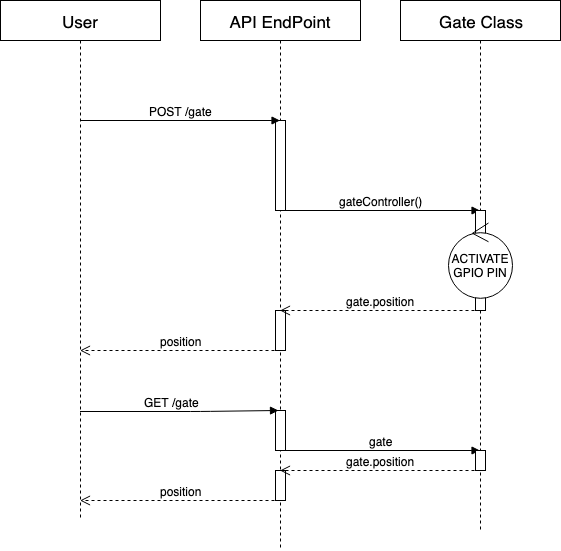

The diagram above was exported from draw.io. Its source (the exported page's mxGraphModel, read from the mxfile embedded in the PNG):
<mxGraphModel dx="758" dy="493" grid="1" gridSize="10" guides="1" tooltips="1" connect="1" arrows="1" fold="1" page="1" pageScale="1" pageWidth="850" pageHeight="1100" math="0" shadow="0">
  <root>
    <mxCell id="0" />
    <mxCell id="1" parent="0" />
    <mxCell id="9AIZIs1C3EG0_J71Pj8F-69" value="API EndPoint" style="shape=umlLifeline;perimeter=lifelinePerimeter;whiteSpace=wrap;html=1;container=1;collapsible=0;recursiveResize=0;outlineConnect=0;fontSize=17;" vertex="1" parent="1">
      <mxGeometry x="240" y="40" width="160" height="550" as="geometry" />
    </mxCell>
    <mxCell id="9AIZIs1C3EG0_J71Pj8F-73" value="" style="html=1;points=[];perimeter=orthogonalPerimeter;fontSize=17;" vertex="1" parent="9AIZIs1C3EG0_J71Pj8F-69">
      <mxGeometry x="75" y="120" width="10" height="90" as="geometry" />
    </mxCell>
    <mxCell id="9AIZIs1C3EG0_J71Pj8F-75" value="" style="html=1;points=[];perimeter=orthogonalPerimeter;fontSize=12;" vertex="1" parent="9AIZIs1C3EG0_J71Pj8F-69">
      <mxGeometry x="75" y="410" width="10" height="40" as="geometry" />
    </mxCell>
    <mxCell id="9AIZIs1C3EG0_J71Pj8F-76" value="gateController()" style="html=1;verticalAlign=bottom;endArrow=block;fontSize=12;" edge="1" parent="9AIZIs1C3EG0_J71Pj8F-69" target="9AIZIs1C3EG0_J71Pj8F-70">
      <mxGeometry width="80" relative="1" as="geometry">
        <mxPoint x="80" y="210" as="sourcePoint" />
        <mxPoint x="160" y="210" as="targetPoint" />
      </mxGeometry>
    </mxCell>
    <mxCell id="9AIZIs1C3EG0_J71Pj8F-82" value="" style="html=1;points=[];perimeter=orthogonalPerimeter;fontSize=12;" vertex="1" parent="9AIZIs1C3EG0_J71Pj8F-69">
      <mxGeometry x="75" y="310" width="10" height="40" as="geometry" />
    </mxCell>
    <mxCell id="9AIZIs1C3EG0_J71Pj8F-83" value="position&lt;br&gt;" style="html=1;verticalAlign=bottom;endArrow=open;dashed=1;endSize=8;fontSize=12;" edge="1" parent="9AIZIs1C3EG0_J71Pj8F-69" target="9AIZIs1C3EG0_J71Pj8F-71">
      <mxGeometry relative="1" as="geometry">
        <mxPoint x="80" y="350" as="sourcePoint" />
        <mxPoint y="350" as="targetPoint" />
      </mxGeometry>
    </mxCell>
    <mxCell id="9AIZIs1C3EG0_J71Pj8F-84" value="gate" style="html=1;verticalAlign=bottom;endArrow=block;fontSize=12;" edge="1" parent="9AIZIs1C3EG0_J71Pj8F-69" target="9AIZIs1C3EG0_J71Pj8F-70">
      <mxGeometry width="80" relative="1" as="geometry">
        <mxPoint x="80" y="450" as="sourcePoint" />
        <mxPoint x="160" y="450" as="targetPoint" />
      </mxGeometry>
    </mxCell>
    <mxCell id="9AIZIs1C3EG0_J71Pj8F-87" value="position&lt;br&gt;" style="html=1;verticalAlign=bottom;endArrow=open;dashed=1;endSize=8;fontSize=12;" edge="1" parent="9AIZIs1C3EG0_J71Pj8F-69" target="9AIZIs1C3EG0_J71Pj8F-71">
      <mxGeometry relative="1" as="geometry">
        <mxPoint x="80" y="500" as="sourcePoint" />
        <mxPoint y="500" as="targetPoint" />
      </mxGeometry>
    </mxCell>
    <mxCell id="9AIZIs1C3EG0_J71Pj8F-88" value="" style="html=1;points=[];perimeter=orthogonalPerimeter;fontSize=12;" vertex="1" parent="9AIZIs1C3EG0_J71Pj8F-69">
      <mxGeometry x="75" y="470" width="10" height="30" as="geometry" />
    </mxCell>
    <mxCell id="9AIZIs1C3EG0_J71Pj8F-70" value="Gate Class" style="shape=umlLifeline;perimeter=lifelinePerimeter;whiteSpace=wrap;html=1;container=1;collapsible=0;recursiveResize=0;outlineConnect=0;fontSize=17;" vertex="1" parent="1">
      <mxGeometry x="440" y="40" width="160" height="530" as="geometry" />
    </mxCell>
    <mxCell id="9AIZIs1C3EG0_J71Pj8F-77" value="" style="html=1;points=[];perimeter=orthogonalPerimeter;fontSize=12;" vertex="1" parent="9AIZIs1C3EG0_J71Pj8F-70">
      <mxGeometry x="75" y="210" width="10" height="100" as="geometry" />
    </mxCell>
    <mxCell id="9AIZIs1C3EG0_J71Pj8F-80" value="ACTIVATE GPIO PIN" style="ellipse;shape=umlControl;whiteSpace=wrap;html=1;fontSize=12;" vertex="1" parent="9AIZIs1C3EG0_J71Pj8F-70">
      <mxGeometry x="48" y="222.5" width="64" height="75" as="geometry" />
    </mxCell>
    <mxCell id="9AIZIs1C3EG0_J71Pj8F-81" value="gate.position&lt;br&gt;" style="html=1;verticalAlign=bottom;endArrow=open;dashed=1;endSize=8;fontSize=12;" edge="1" parent="9AIZIs1C3EG0_J71Pj8F-70" target="9AIZIs1C3EG0_J71Pj8F-69">
      <mxGeometry relative="1" as="geometry">
        <mxPoint x="80" y="310" as="sourcePoint" />
        <mxPoint y="310" as="targetPoint" />
      </mxGeometry>
    </mxCell>
    <mxCell id="9AIZIs1C3EG0_J71Pj8F-85" value="" style="html=1;points=[];perimeter=orthogonalPerimeter;fontSize=12;" vertex="1" parent="9AIZIs1C3EG0_J71Pj8F-70">
      <mxGeometry x="75" y="450" width="10" height="20" as="geometry" />
    </mxCell>
    <mxCell id="9AIZIs1C3EG0_J71Pj8F-86" value="gate.position" style="html=1;verticalAlign=bottom;endArrow=open;dashed=1;endSize=8;fontSize=12;" edge="1" parent="9AIZIs1C3EG0_J71Pj8F-70" target="9AIZIs1C3EG0_J71Pj8F-69">
      <mxGeometry relative="1" as="geometry">
        <mxPoint x="80" y="470" as="sourcePoint" />
        <mxPoint y="470" as="targetPoint" />
      </mxGeometry>
    </mxCell>
    <mxCell id="9AIZIs1C3EG0_J71Pj8F-71" value="User" style="shape=umlLifeline;perimeter=lifelinePerimeter;whiteSpace=wrap;html=1;container=1;collapsible=0;recursiveResize=0;outlineConnect=0;fontSize=17;" vertex="1" parent="1">
      <mxGeometry x="40" y="40" width="160" height="520" as="geometry" />
    </mxCell>
    <mxCell id="9AIZIs1C3EG0_J71Pj8F-72" value="POST /gate&lt;br style=&quot;font-size: 12px;&quot;&gt;" style="html=1;verticalAlign=bottom;endArrow=block;fontSize=12;" edge="1" parent="9AIZIs1C3EG0_J71Pj8F-71" target="9AIZIs1C3EG0_J71Pj8F-69">
      <mxGeometry x="0.0025" width="80" relative="1" as="geometry">
        <mxPoint x="80" y="120" as="sourcePoint" />
        <mxPoint x="160" y="120" as="targetPoint" />
        <mxPoint as="offset" />
      </mxGeometry>
    </mxCell>
    <mxCell id="9AIZIs1C3EG0_J71Pj8F-74" value="GET /gate" style="html=1;verticalAlign=bottom;endArrow=block;fontSize=12;entryX=0.3;entryY=0.011;entryDx=0;entryDy=0;entryPerimeter=0;" edge="1" parent="1" source="9AIZIs1C3EG0_J71Pj8F-71" target="9AIZIs1C3EG0_J71Pj8F-75">
      <mxGeometry x="0.3149" y="-40" width="80" relative="1" as="geometry">
        <mxPoint x="120" y="290" as="sourcePoint" />
        <mxPoint x="200" y="290" as="targetPoint" />
        <Array as="points">
          <mxPoint x="240" y="451" />
        </Array>
        <mxPoint x="-40" y="-40" as="offset" />
      </mxGeometry>
    </mxCell>
  </root>
</mxGraphModel>